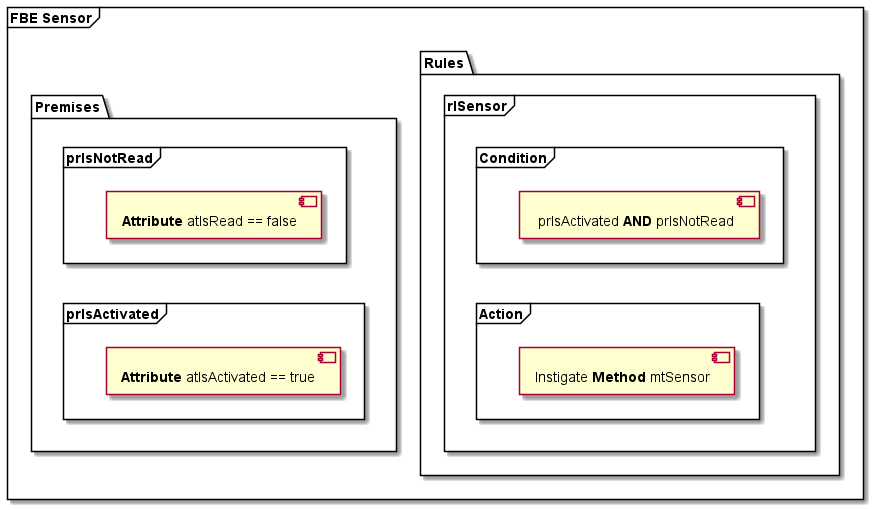

The diagram above was rendered by PlantUML. Its source (embedded in the PNG):
@startuml rules
frame "**FBE** Sensor"{
  package "Rules"{
    frame "rlSensor" as rl {
      frame "Condition" as cn2{
        [ prIsActivated **AND** prIsNotRead]
      }

      frame "Action" as ac2 {
        [Instigate **Method** mtSensor]
      }
      cn2 --[hidden]> ac2
    }
  }

  package "Premises"{
   frame prIsNotRead as pr1{
      [**Attribute** atIsRead == false]
   }
   frame prIsActivated as pr2{
      [**Attribute** atIsActivated == true]
   }
   pr1 --[hidden]> pr2
}
}
@enduml